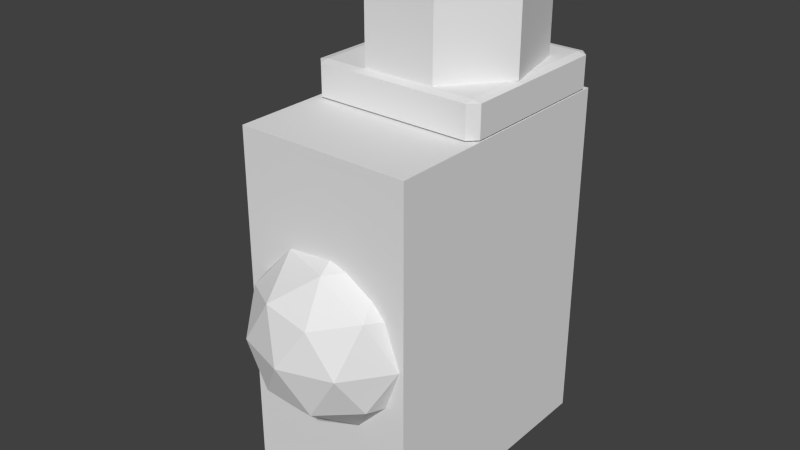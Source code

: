 # Source: lasersensor.blend  (saved by Blender 2.62.0; exported with 4.5.12 LTS)
import bpy
from mathutils import Matrix  # noqa: F401  (used for matrix-valued properties, if any)

bpy.ops.wm.read_factory_settings(use_empty=True)
scene = bpy.context.scene
scene.name = 'Scene'

# ---- collections
col_collection_1 = bpy.data.collections.new('Collection 1'); scene.collection.children.link(col_collection_1)

# ---- materials (node trees are filled in below, after node groups)
mat_noneuntitled = bpy.data.materials.new('Noneuntitled')
mat_noneuntitled.alpha_threshold = 0.0
mat_noneuntitled.use_transparent_shadow = False
mat_noneuntitled.roughness = 0.5
mat_noneuntitled.line_color = (0.0, 0.0, 0.0, 1.0)

# ---- material node trees

# ---- world
world_world = bpy.data.worlds.new('World'); scene.world = world_world
world_world.color = (0.05088, 0.05088, 0.05088)
world_world.use_sun_shadow = False
world_world.sun_shadow_jitter_overblur = 0.0
world_world.cycles.sampling_method = 'MANUAL'
world_world.cycles.sample_map_resolution = 256

# ---- meshes
me_icosphere = bpy.data.meshes.new('Icosphere')
me_icosphere.from_pydata([(0.0, 0.0, -0.125), (0.09045, -0.06572, -0.0559), (-0.03455, -0.1063, -0.0559), (-0.1118, 0.0, -0.0559), (-0.03455, 0.1063, -0.0559), (0.09045, 0.06572, -0.0559), (0.03455, -0.1063, 0.0559), (-0.09045, -0.06572, 0.0559), (-0.09045, 0.06572, 0.0559), (0.03455, 0.1063, 0.0559), (0.1118, 0.0, 0.0559), (0.0, 0.0, 0.125), (-0.02031, -0.0625, -0.1063), (0.05317, -0.03863, -0.1063), (0.03286, -0.1011, -0.06572), (0.05317, 0.03863, -0.1063), (0.1063, 0.0, -0.06572), (-0.06572, 0.0, -0.1063), (-0.08602, -0.0625, -0.06572), (-0.02031, 0.0625, -0.1063), (-0.08602, 0.0625, -0.06572), (0.03286, 0.1011, -0.06572), (0.1189, 0.03863, 0.0), (0.1189, -0.03863, 0.0), (0.07347, -0.1011, 0.0), (0.0, -0.125, 0.0), (-0.07347, -0.1011, 0.0), (-0.1189, -0.03863, 0.0), (-0.1189, 0.03863, 0.0), (-0.07347, 0.1011, 0.0), (0.0, 0.125, 0.0), (0.07347, 0.1011, 0.0), (0.08602, -0.0625, 0.06572), (-0.03286, -0.1011, 0.06572), (-0.1063, 0.0, 0.06572), (-0.03286, 0.1011, 0.06572), (0.08602, 0.0625, 0.06572), (0.06572, 0.0, 0.1063), (0.02031, -0.0625, 0.1063), (-0.05317, -0.03863, 0.1063), (-0.05317, 0.03863, 0.1063), (0.02031, 0.0625, 0.1063)], [], [(14, 2, 12), (12, 13, 14), (1, 14, 13), (12, 0, 13), (16, 1, 13), (13, 15, 16), (5, 16, 15), (13, 0, 15), (18, 3, 17), (17, 12, 18), (2, 18, 12), (17, 0, 12), (20, 4, 19), (19, 17, 20), (3, 20, 17), (19, 0, 17), (21, 5, 15), (15, 19, 21), (4, 21, 19), (15, 0, 19), (23, 1, 16), (16, 22, 23), (10, 23, 22), (22, 16, 5), (25, 2, 14), (14, 24, 25), (6, 25, 24), (24, 14, 1), (27, 3, 18), (18, 26, 27), (7, 27, 26), (26, 18, 2), (29, 4, 20), (20, 28, 29), (8, 29, 28), (28, 20, 3), (31, 5, 21), (21, 30, 31), (9, 31, 30), (30, 21, 4), (32, 6, 24), (24, 23, 32), (10, 32, 23), (23, 24, 1), (33, 7, 26), (26, 25, 33), (6, 33, 25), (25, 26, 2), (34, 8, 28), (28, 27, 34), (7, 34, 27), (27, 28, 3), (35, 9, 30), (30, 29, 35), (8, 35, 29), (29, 30, 4), (36, 10, 22), (22, 31, 36), (9, 36, 31), (31, 22, 5), (38, 6, 32), (32, 37, 38), (11, 38, 37), (37, 32, 10), (39, 7, 33), (33, 38, 39), (11, 39, 38), (38, 33, 6), (40, 8, 34), (34, 39, 40), (11, 40, 39), (39, 34, 7), (41, 9, 35), (35, 40, 41), (11, 41, 40), (40, 35, 8), (37, 10, 36), (36, 41, 37), (11, 37, 41), (41, 36, 9)])
me_icosphere.use_remesh_preserve_volume = False
me_icosphere.use_remesh_preserve_attributes = False
me_icosphere.use_mirror_vertex_groups = False
me_icosphere.update()
me_cube_003 = bpy.data.meshes.new('Cube.003')
me_cube_003.from_pydata([(0.125, 0.125, -0.25), (0.125, -0.25, -0.25), (-0.125, -0.25, -0.25), (-0.125, 0.125, -0.25), (0.125, 0.125, 0.25), (0.125, -0.25, 0.25), (-0.125, -0.25, 0.25), (-0.125, 0.125, 0.25), (4.47e-08, 0.12, 0.3), (0.0946, 0.07447, 0.3), (0.118, -0.0279, 0.3), (0.0525, -0.11, 0.3), (-0.0525, -0.11, 0.3), (-0.118, -0.0279, 0.3), (-0.0946, 0.07447, 0.3), (0.0, 0.12, 0.45), (0.0946, 0.07447, 0.45), (0.118, -0.0279, 0.45), (0.0525, -0.11, 0.45), (-0.0525, -0.11, 0.45), (-0.118, -0.0279, 0.45), (-0.0946, 0.07447, 0.45), (2.98e-08, 0.05838, 0.45), (-0.04503, 0.03669, 0.45), (4.47e-08, 0.05838, 0.3), (-0.04503, 0.03669, 0.3), (-0.05616, -0.01204, 0.45), (-0.05616, -0.01204, 0.3), (-0.02499, -0.05112, 0.45), (-0.02499, -0.05112, 0.3), (0.02499, -0.05112, 0.45), (0.02499, -0.05112, 0.3), (0.05616, -0.01204, 0.45), (0.05616, -0.01204, 0.3), (0.04503, 0.03669, 0.45), (0.04503, 0.03669, 0.3), (4.47e-08, 0.02507, 0.3), (0.01955, 0.01565, 0.3), (0.02437, -0.005496, 0.3), (0.01085, -0.02246, 0.3), (-0.01085, -0.02246, 0.3), (-0.02437, -0.005496, 0.3), (-0.01955, 0.01565, 0.3), (2.98e-08, 0.02507, 0.45), (0.01955, 0.01565, 0.45), (0.02437, -0.005496, 0.45), (0.01085, -0.02246, 0.45), (-0.01085, -0.02246, 0.45), (-0.02437, -0.005496, 0.45), (-0.01955, 0.01565, 0.45), (4.47e-08, 6.727e-05, 0.3), (4.47e-08, 6.727e-05, 0.45), (0.1125, 0.1126, 0.25), (0.1125, -0.1124, 0.25), (-0.1125, -0.1124, 0.25), (-0.1125, 0.1126, 0.25), (0.1125, 0.1126, 0.3), (-0.1125, 0.1126, 0.3), (-0.1125, -0.1124, 0.3), (0.1125, -0.1124, 0.3), (0.125, 0.1126, 0.2525), (0.125, 0.1126, 0.2975), (0.125, -0.1124, 0.2975), (0.125, -0.1124, 0.2525), (0.1125, -0.1249, 0.2525), (0.1125, -0.1249, 0.2975), (-0.1125, -0.1249, 0.2975), (-0.1125, -0.1249, 0.2525), (-0.125, -0.1124, 0.2525), (-0.125, -0.1124, 0.2975), (-0.125, 0.1126, 0.2975), (-0.125, 0.1126, 0.2525), (0.1125, 0.1251, 0.2975), (0.1125, 0.1251, 0.2525), (-0.1125, 0.1251, 0.2525), (-0.1125, 0.1251, 0.2975)], [], [(0, 1, 2, 3), (4, 7, 6, 5), (0, 4, 5, 1), (1, 5, 6, 2), (2, 6, 7, 3), (4, 0, 3, 7), (50, 37, 38), (51, 49, 48), (52, 73, 60), (53, 63, 64), (54, 67, 68), (55, 71, 74), (56, 61, 72), (59, 65, 62), (58, 69, 66), (57, 75, 70), (44, 43, 49, 51), (46, 51, 48, 47), (63, 60, 61, 62), (75, 72, 73, 74), (59, 56, 57, 58), (71, 68, 69, 70), (38, 39, 40, 50), (16, 17, 10, 9), (44, 51, 46, 45), (37, 50, 42, 36), (18, 19, 12, 11), (67, 64, 65, 66), (40, 41, 42, 50), (20, 21, 14, 13), (9, 8, 15, 16), (29, 28, 30, 31), (18, 30, 28, 19), (35, 34, 22, 24), (43, 44, 37, 36), (46, 47, 40, 39), (19, 20, 13, 12), (15, 22, 34, 16), (47, 48, 41, 40), (33, 32, 34, 35), (57, 56, 72, 75), (23, 25, 24, 22), (74, 73, 52, 55), (14, 25, 27, 13), (12, 29, 31, 11), (53, 52, 60, 63), (45, 46, 39, 38), (20, 26, 23, 21), (48, 49, 42, 41), (69, 68, 67, 66), (66, 65, 59, 58), (8, 14, 21, 15), (62, 61, 56, 59), (8, 24, 25, 14), (55, 54, 68, 71), (61, 60, 73, 72), (65, 64, 63, 62), (17, 18, 11, 10), (44, 45, 38, 37), (11, 31, 33, 10), (16, 34, 32, 17), (31, 30, 32, 33), (75, 74, 71, 70), (13, 27, 29, 12), (19, 28, 26, 20), (10, 33, 35, 9), (25, 23, 26, 27), (70, 69, 58, 57), (27, 26, 28, 29), (54, 53, 64, 67), (17, 32, 30, 18), (21, 23, 22, 15), (24, 8, 9, 35), (36, 42, 49, 43)])
_uv = me_cube_003.uv_layers.new(name='UVMap')
_uv.uv.foreach_set('vector', [0.0, 0.0, 1.0, 0.0, 1.0, 1.0, 0.0, 1.0, 0.0, 0.0, 1.0, 0.0, 1.0, 1.0, 0.0, 1.0, 0.0, 0.0, 1.0, 0.0, 1.0, 1.0, 0.0, 1.0, 0.0, 0.0, 1.0, 0.0, 1.0, 1.0, 0.0, 1.0, 0.0, 0.0, 1.0, 0.0, 1.0, 1.0, 0.0, 1.0, 0.0, 0.0, 1.0, 0.0, 1.0, 1.0, 0.0, 1.0, 0.1542, 0.5523, 0.1572, 0.5487, 0.1589, 0.5523, 0.6124, 0.5192, 0.6082, 0.5212, 0.6082, 0.5172, 0.5033, 0.517, 0.5032, 0.5147, 0.5056, 0.517, 0.5034, 0.559, 0.5057, 0.559, 0.5034, 0.5613, 0.4614, 0.5591, 0.4614, 0.5615, 0.459, 0.5591, 0.4612, 0.5171, 0.4589, 0.5171, 0.4612, 0.5148, 0.09597, 0.6058, 0.09596, 0.6082, 0.09363, 0.6058, 0.138, 0.606, 0.1403, 0.606, 0.138, 0.6083, 0.1381, 0.5639, 0.1381, 0.5616, 0.1405, 0.5639, 0.0961, 0.5638, 0.09376, 0.5638, 0.0961, 0.5615, 0.6153, 0.5229, 0.6114, 0.5238, 0.6082, 0.5212, 0.6124, 0.5192, 0.6153, 0.5156, 0.6124, 0.5192, 0.6082, 0.5172, 0.6114, 0.5147, 0.9837, 0.8846, 0.9838, 0.9169, 0.9754, 0.9169, 0.9753, 0.8846, 0.9515, 0.5793, 0.9516, 0.5408, 0.96, 0.5408, 0.9599, 0.5794, 0.138, 0.606, 0.09597, 0.6058, 0.0961, 0.5638, 0.1381, 0.5639, 0.6359, 0.8217, 0.636, 0.8621, 0.6276, 0.8622, 0.6275, 0.8217, 0.1589, 0.5523, 0.1572, 0.556, 0.1532, 0.5569, 0.1542, 0.5523, 0.892, 0.5802, 0.8919, 0.5977, 0.8639, 0.5976, 0.864, 0.5801, 0.6153, 0.5229, 0.6124, 0.5192, 0.6153, 0.5156, 0.6171, 0.5192, 0.1572, 0.5487, 0.1542, 0.5523, 0.15, 0.5503, 0.1532, 0.5478, 0.244, 0.7678, 0.244, 0.75, 0.272, 0.7499, 0.272, 0.7678, 0.05055, 0.9385, 0.05066, 0.9767, 0.04226, 0.9767, 0.04214, 0.9385, 0.1532, 0.5569, 0.15, 0.5543, 0.15, 0.5503, 0.1542, 0.5523, 0.5245, 0.8924, 0.5244, 0.8751, 0.5524, 0.875, 0.5525, 0.8923, 0.864, 0.5801, 0.864, 0.5623, 0.892, 0.5624, 0.892, 0.5802, 0.8964, 0.1075, 0.8964, 0.07949, 0.9049, 0.07947, 0.905, 0.1075, 0.8124, 0.5722, 0.805, 0.5818, 0.7959, 0.5797, 0.7933, 0.5678, 0.4963, 0.9104, 0.4964, 0.9384, 0.4902, 0.9385, 0.4901, 0.9105, 0.986, 0.2237, 0.9823, 0.2237, 0.9822, 0.1957, 0.9859, 0.1957, 0.3876, 0.8824, 0.3913, 0.8823, 0.3913, 0.9104, 0.3877, 0.9104, 0.5245, 0.9104, 0.5245, 0.8924, 0.5525, 0.8923, 0.5525, 0.9103, 0.7933, 0.6119, 0.7959, 0.6007, 0.805, 0.5986, 0.8124, 0.6075, 0.9934, 0.3513, 0.9897, 0.3513, 0.9896, 0.3233, 0.9933, 0.3233, 0.5056, 0.9104, 0.5057, 0.9384, 0.4964, 0.9384, 0.4963, 0.9104, 0.0961, 0.5638, 0.09597, 0.6058, 0.09363, 0.6058, 0.09376, 0.5638, 0.9387, 0.1075, 0.9388, 0.1355, 0.9295, 0.1356, 0.9294, 0.1076, 0.4612, 0.5148, 0.5032, 0.5147, 0.5033, 0.517, 0.4612, 0.5171, 0.8554, 0.6516, 0.8479, 0.6426, 0.852, 0.6342, 0.8639, 0.6339, 0.8554, 0.6162, 0.8479, 0.6258, 0.8388, 0.6237, 0.8363, 0.6119, 0.5034, 0.559, 0.5033, 0.517, 0.5056, 0.517, 0.5057, 0.559, 0.384, 0.8824, 0.3876, 0.8824, 0.3877, 0.9104, 0.3841, 0.9104, 0.778, 0.5801, 0.7886, 0.5855, 0.7886, 0.5948, 0.778, 0.5997, 0.9897, 0.3513, 0.9861, 0.3513, 0.986, 0.3233, 0.9896, 0.3233, 0.6276, 0.8622, 0.636, 0.8621, 0.636, 0.865, 0.6276, 0.865, 0.1405, 0.5639, 0.1403, 0.606, 0.138, 0.606, 0.1381, 0.5639, 0.9078, 0.8431, 0.8883, 0.8432, 0.8882, 0.8152, 0.9078, 0.8151, 0.138, 0.6083, 0.09596, 0.6082, 0.09597, 0.6058, 0.138, 0.606, 0.8363, 0.6559, 0.8388, 0.6447, 0.8479, 0.6426, 0.8554, 0.6516, 0.4612, 0.5171, 0.4614, 0.5591, 0.459, 0.5591, 0.4589, 0.5171, 0.9754, 0.9169, 0.9838, 0.9169, 0.9838, 0.9202, 0.9754, 0.9202, 0.04226, 0.9767, 0.05066, 0.9767, 0.05067, 0.9797, 0.04227, 0.9798, 0.2441, 0.7854, 0.244, 0.7678, 0.272, 0.7678, 0.2721, 0.7853, 0.9823, 0.2237, 0.9787, 0.2237, 0.9786, 0.1957, 0.9822, 0.1957, 0.8363, 0.6119, 0.8388, 0.6237, 0.8315, 0.6296, 0.8209, 0.6241, 0.8124, 0.6075, 0.805, 0.5986, 0.809, 0.5902, 0.8209, 0.5898, 0.905, 0.1075, 0.9049, 0.07947, 0.9132, 0.07944, 0.9133, 0.1075, 0.9515, 0.5793, 0.9599, 0.5794, 0.9599, 0.5824, 0.9515, 0.5824, 0.8639, 0.6339, 0.852, 0.6342, 0.8479, 0.6258, 0.8554, 0.6162, 0.7933, 0.5678, 0.7959, 0.5797, 0.7886, 0.5855, 0.778, 0.5801, 0.8209, 0.6241, 0.8315, 0.6296, 0.8315, 0.6389, 0.821, 0.6437, 0.9388, 0.1355, 0.9387, 0.1075, 0.9444, 0.1075, 0.9445, 0.1355, 0.0961, 0.5615, 0.1381, 0.5616, 0.1381, 0.5639, 0.0961, 0.5638, 0.9496, 0.6293, 0.9495, 0.6573, 0.9402, 0.6573, 0.9403, 0.6293, 0.4614, 0.5591, 0.5034, 0.559, 0.5034, 0.5613, 0.4614, 0.5615, 0.8209, 0.5898, 0.809, 0.5902, 0.805, 0.5818, 0.8124, 0.5722, 0.778, 0.5997, 0.7886, 0.5948, 0.7959, 0.6007, 0.7933, 0.6119, 0.8388, 0.6447, 0.8363, 0.6559, 0.821, 0.6437, 0.8315, 0.6389, 0.9019, 0.9547, 0.9059, 0.9548, 0.9058, 0.9828, 0.9018, 0.9828])
me_cube_003.materials.append(mat_noneuntitled)
me_cube_003.use_remesh_preserve_volume = False
me_cube_003.use_remesh_preserve_attributes = False
me_cube_003.use_mirror_vertex_groups = False
me_cube_003.update()

# ---- objects
ob_icosphere = bpy.data.objects.new('Icosphere', me_icosphere)
ob_cube_003 = bpy.data.objects.new('Cube.003', me_cube_003)

# ---- transforms, parenting, visibility, modifiers, constraints
ob_icosphere.location = (0.0, -0.15, 0.0)
ob_icosphere.lineart.crease_threshold = 0.0
ob_cube_003.location = (0.0, 0.0625, 0.0)
ob_cube_003.lineart.crease_threshold = 0.0

# ---- collection membership
col_collection_1.objects.link(ob_icosphere)
col_collection_1.objects.link(ob_cube_003)

# ---- scene / render settings (as saved in the file)
scene.frame_start = 1; scene.frame_end = 250; scene.frame_set(1)
scene.render.engine = 'BLENDER_EEVEE_NEXT'
scene.render.image_settings.color_mode = 'RGB'
scene.render.image_settings.compression = 90
scene.render.resolution_percentage = 50
scene.render.dither_intensity = 0.0
scene.render.bake_margin = 2
scene.render.bake_bias = 0.0
scene.cycles.use_denoising = False
scene.cycles.samples = 10
scene.cycles.sampling_pattern = 'TABULATED_SOBOL'
scene.cycles.light_sampling_threshold = 0.0
scene.cycles.use_adaptive_sampling = False
scene.cycles.use_light_tree = False
scene.cycles.blur_glossy = 0.0
scene.cycles.volume_bounces = 1
scene.cycles.pixel_filter_type = 'GAUSSIAN'
scene.cycles.sample_clamp_indirect = 0.0
scene.view_settings.view_transform = 'Standard'
bpy.context.view_layer.update()

# ---- added for rendering (the .blend has no active camera and no usable light): camera, sun
cam_auto = bpy.data.cameras.new('AutoCamera')
cam_auto.lens = 50.0
cam_auto.sensor_width = 36.0
cam_auto.clip_end = 1000.0
ob_auto_camera = bpy.data.objects.new('AutoCamera', cam_auto)
scene.collection.objects.link(ob_auto_camera)
ob_auto_camera.location = (0.810017, -1.01574, 0.748014)
ob_auto_camera.rotation_euler = (1.09748, -7.21219e-08, 0.694738)
scene.camera = ob_auto_camera
light_auto_sun = bpy.data.lights.new('AutoSun', 'SUN')
light_auto_sun.energy = 3.0
light_auto_sun.angle = 0.0523599
ob_auto_sun = bpy.data.objects.new('AutoSun', light_auto_sun)
scene.collection.objects.link(ob_auto_sun)
ob_auto_sun.rotation_euler = (0.872665, 0.174533, 0.523599)
bpy.context.view_layer.update()
